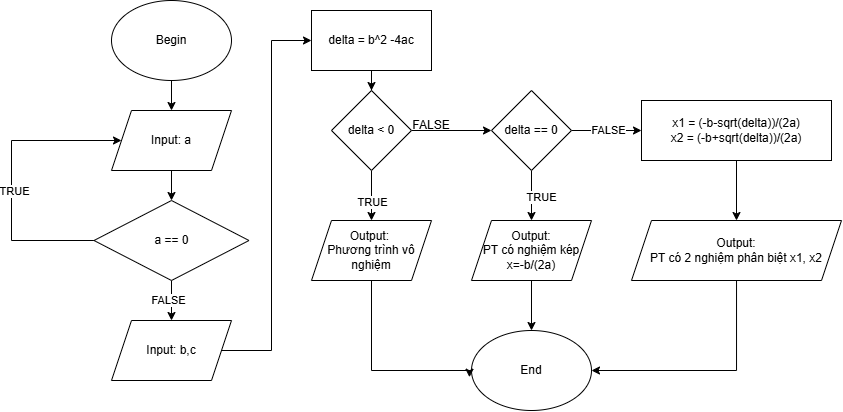

The diagram above was exported from draw.io. Its source (the exported page's mxGraphModel, read from the mxfile embedded in the PNG):
<mxGraphModel dx="970" dy="514" grid="1" gridSize="10" guides="1" tooltips="1" connect="1" arrows="1" fold="1" page="1" pageScale="1" pageWidth="850" pageHeight="1100" math="0" shadow="0">
  <root>
    <mxCell id="0" />
    <mxCell id="1" parent="0" />
    <mxCell id="5BW_K9ePhPT8P0d9XRIV-4" edge="1" parent="1" source="5BW_K9ePhPT8P0d9XRIV-1" style="edgeStyle=orthogonalEdgeStyle;rounded=0;orthogonalLoop=1;jettySize=auto;html=1;" target="5BW_K9ePhPT8P0d9XRIV-2" value="">
      <mxGeometry relative="1" as="geometry" />
    </mxCell>
    <mxCell id="5BW_K9ePhPT8P0d9XRIV-1" parent="1" style="ellipse;whiteSpace=wrap;html=1;" value="Begin" vertex="1">
      <mxGeometry height="80" width="120" x="130" y="50" as="geometry" />
    </mxCell>
    <mxCell id="5BW_K9ePhPT8P0d9XRIV-8" edge="1" parent="1" source="5BW_K9ePhPT8P0d9XRIV-2" style="edgeStyle=orthogonalEdgeStyle;rounded=0;orthogonalLoop=1;jettySize=auto;html=1;" target="5BW_K9ePhPT8P0d9XRIV-5" value="">
      <mxGeometry relative="1" as="geometry" />
    </mxCell>
    <mxCell id="5BW_K9ePhPT8P0d9XRIV-2" parent="1" style="shape=parallelogram;perimeter=parallelogramPerimeter;whiteSpace=wrap;html=1;fixedSize=1;" value="Input: a" vertex="1">
      <mxGeometry height="60" width="120" x="130" y="160" as="geometry" />
    </mxCell>
    <mxCell id="5BW_K9ePhPT8P0d9XRIV-11" edge="1" parent="1" style="edgeStyle=orthogonalEdgeStyle;rounded=0;orthogonalLoop=1;jettySize=auto;html=1;">
      <mxGeometry relative="1" as="geometry">
        <Array as="points">
          <mxPoint x="30" y="290" />
          <mxPoint x="30" y="190" />
        </Array>
        <mxPoint x="122.5" y="290" as="sourcePoint" />
        <mxPoint x="140" y="190" as="targetPoint" />
      </mxGeometry>
    </mxCell>
    <mxCell id="5BW_K9ePhPT8P0d9XRIV-12" connectable="0" parent="5BW_K9ePhPT8P0d9XRIV-11" style="edgeLabel;html=1;align=center;verticalAlign=middle;resizable=0;points=[];" value="TRUE" vertex="1">
      <mxGeometry relative="1" x="-0.0586" y="-3" as="geometry">
        <mxPoint as="offset" />
      </mxGeometry>
    </mxCell>
    <mxCell id="5BW_K9ePhPT8P0d9XRIV-14" edge="1" parent="1" source="5BW_K9ePhPT8P0d9XRIV-5" style="edgeStyle=orthogonalEdgeStyle;rounded=0;orthogonalLoop=1;jettySize=auto;html=1;" target="5BW_K9ePhPT8P0d9XRIV-13" value="">
      <mxGeometry relative="1" as="geometry" />
    </mxCell>
    <mxCell id="5BW_K9ePhPT8P0d9XRIV-15" connectable="0" parent="5BW_K9ePhPT8P0d9XRIV-14" style="edgeLabel;html=1;align=center;verticalAlign=middle;resizable=0;points=[];" value="FALSE" vertex="1">
      <mxGeometry relative="1" x="0.0069" y="-3" as="geometry">
        <mxPoint as="offset" />
      </mxGeometry>
    </mxCell>
    <mxCell id="5BW_K9ePhPT8P0d9XRIV-5" parent="1" style="rhombus;whiteSpace=wrap;html=1;" value="a == 0" vertex="1">
      <mxGeometry height="80" width="155" x="112.5" y="250" as="geometry" />
    </mxCell>
    <mxCell id="5BW_K9ePhPT8P0d9XRIV-17" edge="1" parent="1" source="5BW_K9ePhPT8P0d9XRIV-13" style="edgeStyle=orthogonalEdgeStyle;rounded=0;orthogonalLoop=1;jettySize=auto;html=1;entryX=0;entryY=0.5;entryDx=0;entryDy=0;" target="5BW_K9ePhPT8P0d9XRIV-16">
      <mxGeometry relative="1" as="geometry" />
    </mxCell>
    <mxCell id="5BW_K9ePhPT8P0d9XRIV-13" parent="1" style="shape=parallelogram;perimeter=parallelogramPerimeter;whiteSpace=wrap;html=1;fixedSize=1;" value="Input: b,c" vertex="1">
      <mxGeometry height="60" width="120" x="130" y="370" as="geometry" />
    </mxCell>
    <mxCell id="5BW_K9ePhPT8P0d9XRIV-19" edge="1" parent="1" source="5BW_K9ePhPT8P0d9XRIV-16" style="edgeStyle=orthogonalEdgeStyle;rounded=0;orthogonalLoop=1;jettySize=auto;html=1;" target="5BW_K9ePhPT8P0d9XRIV-18" value="">
      <mxGeometry relative="1" as="geometry" />
    </mxCell>
    <mxCell id="5BW_K9ePhPT8P0d9XRIV-16" parent="1" style="rounded=0;whiteSpace=wrap;html=1;" value="delta = b^2 -4ac" vertex="1">
      <mxGeometry height="60" width="120" x="330" y="60" as="geometry" />
    </mxCell>
    <mxCell id="5BW_K9ePhPT8P0d9XRIV-21" edge="1" parent="1" source="5BW_K9ePhPT8P0d9XRIV-18" style="edgeStyle=orthogonalEdgeStyle;rounded=0;orthogonalLoop=1;jettySize=auto;html=1;" target="5BW_K9ePhPT8P0d9XRIV-20" value="">
      <mxGeometry relative="1" as="geometry" />
    </mxCell>
    <mxCell id="5BW_K9ePhPT8P0d9XRIV-22" connectable="0" parent="5BW_K9ePhPT8P0d9XRIV-21" style="edgeLabel;html=1;align=center;verticalAlign=middle;resizable=0;points=[];" value="TRUE" vertex="1">
      <mxGeometry relative="1" x="0.2607" y="1" as="geometry">
        <mxPoint as="offset" />
      </mxGeometry>
    </mxCell>
    <mxCell id="5BW_K9ePhPT8P0d9XRIV-24" edge="1" parent="1" source="5BW_K9ePhPT8P0d9XRIV-18" style="edgeStyle=orthogonalEdgeStyle;rounded=0;orthogonalLoop=1;jettySize=auto;html=1;" target="5BW_K9ePhPT8P0d9XRIV-23" value="">
      <mxGeometry relative="1" as="geometry" />
    </mxCell>
    <mxCell id="5BW_K9ePhPT8P0d9XRIV-18" parent="1" style="rhombus;whiteSpace=wrap;html=1;" value="delta &amp;lt; 0" vertex="1">
      <mxGeometry height="80" width="80" x="350" y="140" as="geometry" />
    </mxCell>
    <mxCell id="5BW_K9ePhPT8P0d9XRIV-20" parent="1" style="shape=parallelogram;perimeter=parallelogramPerimeter;whiteSpace=wrap;html=1;fixedSize=1;" value="Output:&amp;nbsp;&lt;div&gt;Phương trình vô nghiệm&lt;/div&gt;" vertex="1">
      <mxGeometry height="60" width="120" x="330" y="270" as="geometry" />
    </mxCell>
    <mxCell id="5BW_K9ePhPT8P0d9XRIV-26" edge="1" parent="1" source="5BW_K9ePhPT8P0d9XRIV-23" style="edgeStyle=orthogonalEdgeStyle;rounded=0;orthogonalLoop=1;jettySize=auto;html=1;" target="5BW_K9ePhPT8P0d9XRIV-25" value="">
      <mxGeometry relative="1" as="geometry" />
    </mxCell>
    <mxCell id="5BW_K9ePhPT8P0d9XRIV-27" connectable="0" parent="5BW_K9ePhPT8P0d9XRIV-26" style="edgeLabel;html=1;align=center;verticalAlign=middle;resizable=0;points=[];" value="TRUE" vertex="1">
      <mxGeometry relative="1" x="0.0676" y="1" as="geometry">
        <mxPoint x="9" as="offset" />
      </mxGeometry>
    </mxCell>
    <mxCell id="5BW_K9ePhPT8P0d9XRIV-31" edge="1" parent="1" source="5BW_K9ePhPT8P0d9XRIV-23" style="edgeStyle=orthogonalEdgeStyle;rounded=0;orthogonalLoop=1;jettySize=auto;html=1;" target="5BW_K9ePhPT8P0d9XRIV-30" value="">
      <mxGeometry relative="1" as="geometry" />
    </mxCell>
    <mxCell id="5BW_K9ePhPT8P0d9XRIV-33" connectable="0" parent="5BW_K9ePhPT8P0d9XRIV-31" style="edgeLabel;html=1;align=center;verticalAlign=middle;resizable=0;points=[];" value="FALSE" vertex="1">
      <mxGeometry relative="1" x="0.0345" as="geometry">
        <mxPoint as="offset" />
      </mxGeometry>
    </mxCell>
    <mxCell id="5BW_K9ePhPT8P0d9XRIV-23" parent="1" style="rhombus;whiteSpace=wrap;html=1;" value="delta == 0" vertex="1">
      <mxGeometry height="80" width="80" x="510" y="140" as="geometry" />
    </mxCell>
    <mxCell id="5BW_K9ePhPT8P0d9XRIV-37" edge="1" parent="1" source="5BW_K9ePhPT8P0d9XRIV-25" style="edgeStyle=orthogonalEdgeStyle;rounded=0;orthogonalLoop=1;jettySize=auto;html=1;" target="5BW_K9ePhPT8P0d9XRIV-34" value="">
      <mxGeometry relative="1" as="geometry" />
    </mxCell>
    <mxCell id="5BW_K9ePhPT8P0d9XRIV-25" parent="1" style="shape=parallelogram;perimeter=parallelogramPerimeter;whiteSpace=wrap;html=1;fixedSize=1;" value="Output:&lt;div&gt;PT có nghiệm kép&lt;/div&gt;&lt;div&gt;x=-b/(2a)&lt;/div&gt;" vertex="1">
      <mxGeometry height="60" width="120" x="490" y="270" as="geometry" />
    </mxCell>
    <mxCell id="5BW_K9ePhPT8P0d9XRIV-28" parent="1" style="text;html=1;whiteSpace=wrap;strokeColor=none;fillColor=none;align=center;verticalAlign=middle;rounded=0;" value="FALSE" vertex="1">
      <mxGeometry height="30" width="60" x="420" y="160" as="geometry" />
    </mxCell>
    <mxCell id="5BW_K9ePhPT8P0d9XRIV-40" edge="1" parent="1" source="5BW_K9ePhPT8P0d9XRIV-29" style="edgeStyle=orthogonalEdgeStyle;rounded=0;orthogonalLoop=1;jettySize=auto;html=1;entryX=1;entryY=0.5;entryDx=0;entryDy=0;" target="5BW_K9ePhPT8P0d9XRIV-34">
      <mxGeometry relative="1" as="geometry">
        <Array as="points">
          <mxPoint x="755" y="420" />
        </Array>
      </mxGeometry>
    </mxCell>
    <mxCell id="5BW_K9ePhPT8P0d9XRIV-29" parent="1" style="shape=parallelogram;perimeter=parallelogramPerimeter;whiteSpace=wrap;html=1;fixedSize=1;" value="Output:&lt;div&gt;PT có 2 nghiệm phân biệt x1, x2&lt;/div&gt;" vertex="1">
      <mxGeometry height="60" width="210" x="650" y="270" as="geometry" />
    </mxCell>
    <mxCell id="5BW_K9ePhPT8P0d9XRIV-32" edge="1" parent="1" source="5BW_K9ePhPT8P0d9XRIV-30" style="edgeStyle=orthogonalEdgeStyle;rounded=0;orthogonalLoop=1;jettySize=auto;html=1;" target="5BW_K9ePhPT8P0d9XRIV-29" value="">
      <mxGeometry relative="1" as="geometry" />
    </mxCell>
    <mxCell id="5BW_K9ePhPT8P0d9XRIV-30" parent="1" style="rounded=0;whiteSpace=wrap;html=1;" value="x1 = (-b-sqrt(delta))/(2a)&lt;div&gt;x2 = (-b+sqrt(delta))/(2a)&lt;/div&gt;" vertex="1">
      <mxGeometry height="60" width="190" x="660" y="150" as="geometry" />
    </mxCell>
    <mxCell id="5BW_K9ePhPT8P0d9XRIV-34" parent="1" style="ellipse;whiteSpace=wrap;html=1;" value="End" vertex="1">
      <mxGeometry height="80" width="120" x="490" y="380" as="geometry" />
    </mxCell>
    <mxCell id="5BW_K9ePhPT8P0d9XRIV-36" edge="1" parent="1" source="5BW_K9ePhPT8P0d9XRIV-20" style="edgeStyle=orthogonalEdgeStyle;rounded=0;orthogonalLoop=1;jettySize=auto;html=1;entryX=-0.017;entryY=0.584;entryDx=0;entryDy=0;entryPerimeter=0;" target="5BW_K9ePhPT8P0d9XRIV-34">
      <mxGeometry relative="1" as="geometry">
        <Array as="points">
          <mxPoint x="390" y="420" />
          <mxPoint x="488" y="420" />
        </Array>
      </mxGeometry>
    </mxCell>
  </root>
</mxGraphModel>